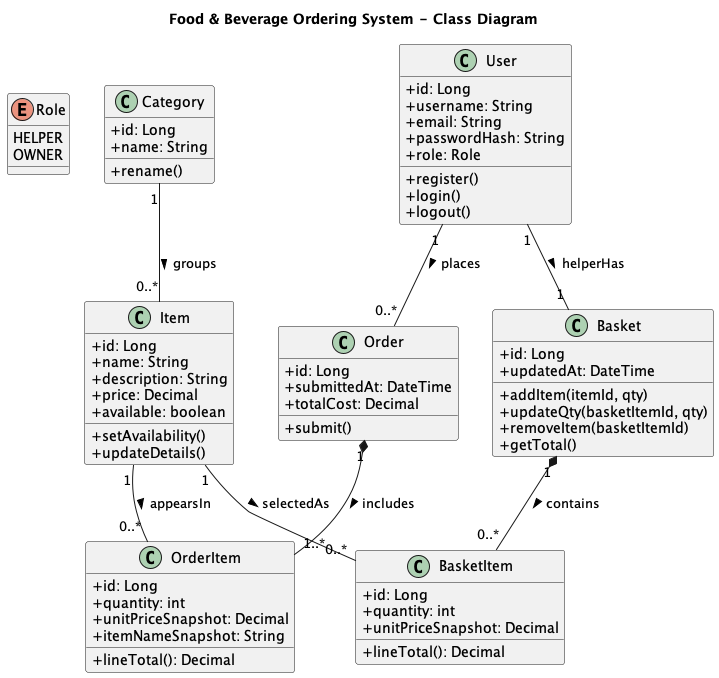

The diagram above was rendered by PlantUML. Its source (embedded in the PNG):
@startuml
title Food & Beverage Ordering System - Class Diagram

skinparam classAttributeIconSize 0

enum Role {
  HELPER
  OWNER
}

class User {
  +id: Long
  +username: String
  +email: String
  +passwordHash: String
  +role: Role
  +register()
  +login()
  +logout()
}

class Category {
  +id: Long
  +name: String
  +rename()
}

class Item {
  +id: Long
  +name: String
  +description: String
  +price: Decimal
  +available: boolean
  +setAvailability()
  +updateDetails()
}

class Basket {
  +id: Long
  +updatedAt: DateTime
  +addItem(itemId, qty)
  +updateQty(basketItemId, qty)
  +removeItem(basketItemId)
  +getTotal()
}

class BasketItem {
  +id: Long
  +quantity: int
  +unitPriceSnapshot: Decimal
  +lineTotal(): Decimal
}

class Order {
  +id: Long
  +submittedAt: DateTime
  +totalCost: Decimal
  +submit()
}

class OrderItem {
  +id: Long
  +quantity: int
  +unitPriceSnapshot: Decimal
  +itemNameSnapshot: String
  +lineTotal(): Decimal
}

' Relationships + Multiplicity + Role names
User "1" -- "1" Basket : helperHas >
Basket "1" *-- "0..*" BasketItem : contains >
Item "1" -- "0..*" BasketItem : selectedAs >

User "1" -- "0..*" Order : places >
Order "1" *-- "1..*" OrderItem : includes >
Item "1" -- "0..*" OrderItem : appearsIn >

Category "1" -- "0..*" Item : groups >

@enduml